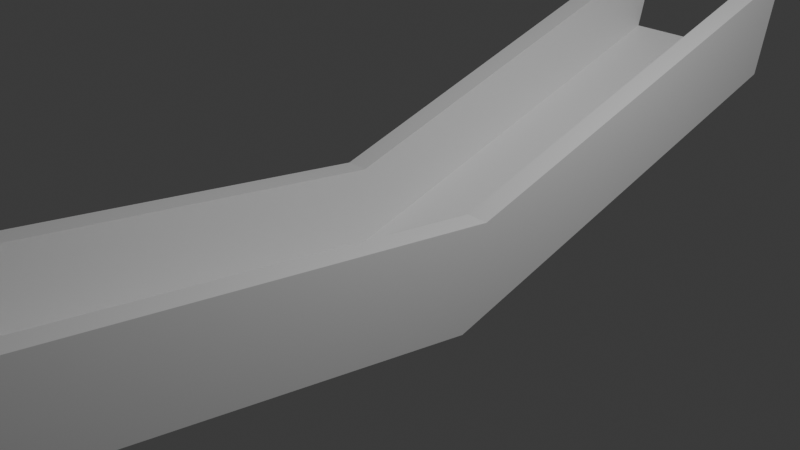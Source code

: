 # Source: FlatWallsRamp.blend  (saved by Blender 4.4.30; exported with 4.5.12 LTS)
import bpy
from mathutils import Matrix  # noqa: F401  (used for matrix-valued properties, if any)

bpy.ops.wm.read_factory_settings(use_empty=True)
scene = bpy.context.scene
scene.name = 'Scene'

# ---- collections
col_collection = bpy.data.collections.new('Collection'); scene.collection.children.link(col_collection)

# ---- materials (node trees are filled in below, after node groups)
mat_material = bpy.data.materials.new('Material')
mat_material.alpha_threshold = 0.0
mat_material.roughness = 0.5
mat_material.line_color = (0.0, 0.0, 0.0, 1.0)

# ---- material node trees
mat_material.use_nodes = True; mat_material.node_tree.nodes.clear()
_N = mat_material.node_tree.nodes; _L = mat_material.node_tree.links
n0 = _N.new('ShaderNodeOutputMaterial'); n0.name = 'Material Output'; n0.location = (300, 300)
n1 = _N.new('ShaderNodeBsdfPrincipled'); n1.name = 'Principled BSDF'; n1.location = (10, 300)
n1.inputs[3].default_value = 1.45
_L.new(n1.outputs[0], n0.inputs[0])
n0.is_active_output = True

# ---- world
world_world = bpy.data.worlds.new('World'); scene.world = world_world
world_world.use_nodes = True; world_world.node_tree.nodes.clear()
_N = world_world.node_tree.nodes; _L = world_world.node_tree.links
n0 = _N.new('ShaderNodeOutputWorld'); n0.name = 'World Output'; n0.location = (300, 300)
n1 = _N.new('ShaderNodeBackground'); n1.name = 'Background'; n1.location = (10, 300)
n1.inputs[0].default_value = (0.05088, 0.05088, 0.05088, 1.0)
_L.new(n1.outputs[0], n0.inputs[0])
n0.is_active_output = True
world_world.color = (0.05088, 0.05088, 0.05088)
world_world.sun_shadow_jitter_overblur = 0.0

# ---- cameras
cam_camera = bpy.data.cameras.new('Camera')
cam_camera.clip_end = 100.0
cam_camera.ortho_scale = 7.314

# ---- lights
light_light = bpy.data.lights.new('Light', 'POINT')
light_light.energy = 1000.0
light_light.shadow_soft_size = 0.1

# ---- meshes
me_cube = bpy.data.meshes.new('Cube')
me_cube.from_pydata([(1.0, 0.9938, 8.535), (1.0, 0.9826, 6.364), (1.0, -1.0, 1.0), (1.0, -1.0, -1.0), (-1.0, 0.9938, 8.535), (-1.0, 0.9826, 6.364), (-1.0, -1.0, 1.0), (-1.0, -1.0, -1.0), (0.0, 0.9826, 6.364), (0.0, -1.0, 1.0), (0.0, -1.0, -1.0), (0.0, 0.9938, 8.535), (0.5, -1.0, -1.0), (0.5, 0.9938, 8.535), (0.5, 0.9826, 6.364), (0.5, -1.0, 1.0), (0.75, -1.0, -1.0), (0.75, 0.9938, 8.535), (0.75, 0.9826, 6.364), (0.75, -1.0, 1.0), (-0.5, 0.9826, 6.364), (-0.5, -1.0, 1.0), (-0.5, -1.0, -1.0), (-0.5, 0.9938, 8.535), (-0.75, 0.9826, 6.364), (-0.75, -1.0, 1.0), (-0.75, -1.0, -1.0), (-0.75, 0.9938, 8.535), (-0.75, -1.0, 9.447), (-1.0, -1.0, 9.447), (1.0, 1.041, 17.71), (1.0, -1.0, 9.447), (-1.0, 1.041, 17.71), (0.75, 1.041, 17.71), (0.75, -1.0, 9.447), (-0.75, 1.041, 17.71), (-1.0, -0.01741, -8.895), (1.0, -0.006176, -6.724), (-1.0, -0.006176, -6.724), (1.0, -0.01741, -8.895), (0.0, -0.01741, -8.895), (0.0, -0.006176, -6.724), (0.5, -0.006176, -6.724), (0.5, -0.01741, -8.895), (0.75, -0.006176, -6.724), (0.75, -0.01741, -8.895), (-0.5, -0.01741, -8.895), (-0.5, -0.006176, -6.724), (-0.75, -0.01741, -8.895), (-0.75, -0.006176, -6.724), (1.0, 0.04128, 2.447), (-1.0, 0.04128, 2.447), (0.75, 0.04128, 2.447), (-0.75, 0.04128, 2.447)], [], [(44, 19, 34, 52), (26, 25, 6, 7), (36, 38, 4, 5), (45, 39, 3, 16), (39, 37, 2, 3), (18, 17, 0, 1), (20, 23, 11, 8), (46, 40, 10, 22), (12, 15, 9, 10), (42, 41, 9, 15), (44, 42, 15, 19), (16, 19, 15, 12), (8, 11, 13, 14), (40, 43, 12, 10), (3, 2, 19, 16), (6, 25, 28, 29), (14, 13, 17, 18), (43, 45, 16, 12), (48, 46, 22, 26), (24, 27, 23, 20), (10, 9, 21, 22), (41, 47, 21, 9), (5, 4, 27, 24), (36, 48, 26, 7), (22, 21, 25, 26), (47, 49, 25, 21), (53, 51, 29, 28), (50, 52, 34, 31), (19, 2, 31, 34), (38, 6, 29, 51), (49, 27, 35, 53), (37, 0, 30, 50), (27, 4, 32, 35), (0, 17, 33, 30), (2, 37, 50, 31), (25, 49, 53, 28), (4, 38, 51, 32), (30, 33, 52, 50), (35, 32, 51, 53), (23, 27, 49, 47), (5, 24, 48, 36), (11, 23, 47, 41), (24, 20, 46, 48), (14, 18, 45, 43), (8, 14, 43, 40), (17, 13, 42, 44), (13, 11, 41, 42), (20, 8, 40, 46), (1, 0, 37, 39), (18, 1, 39, 45), (7, 6, 38, 36), (17, 44, 52, 33)])
_uv = me_cube.uv_layers.new(name='UVMap')
_uv.uv.foreach_set('vector', [0.6562, 0.625, 0.6562, 0.75, 0.6562, 0.75, 0.6562, 0.625, 0.375, 0.9688, 0.625, 0.9688, 0.625, 1.0, 0.375, 1.0, 0.375, 0.125, 0.625, 0.125, 0.625, 0.25, 0.375, 0.25, 0.3438, 0.625, 0.375, 0.625, 0.375, 0.75, 0.3438, 0.75, 0.375, 0.625, 0.625, 0.625, 0.625, 0.75, 0.375, 0.75, 0.375, 0.4688, 0.625, 0.4688, 0.625, 0.5, 0.375, 0.5, 0.375, 0.3125, 0.625, 0.3125, 0.625, 0.375, 0.375, 0.375, 0.1875, 0.625, 0.25, 0.625, 0.25, 0.75, 0.1875, 0.75, 0.375, 0.8125, 0.625, 0.8125, 0.625, 0.875, 0.375, 0.875, 0.6875, 0.625, 0.75, 0.625, 0.75, 0.75, 0.6875, 0.75, 0.6562, 0.625, 0.6875, 0.625, 0.6875, 0.75, 0.6562, 0.75, 0.375, 0.7812, 0.625, 0.7812, 0.625, 0.8125, 0.375, 0.8125, 0.375, 0.375, 0.625, 0.375, 0.625, 0.4375, 0.375, 0.4375, 0.25, 0.625, 0.3125, 0.625, 0.3125, 0.75, 0.25, 0.75, 0.375, 0.75, 0.625, 0.75, 0.625, 0.7812, 0.375, 0.7812, 0.625, 1.0, 0.625, 0.9688, 0.625, 0.9688, 0.625, 1.0, 0.375, 0.4375, 0.625, 0.4375, 0.625, 0.4688, 0.375, 0.4688, 0.3125, 0.625, 0.3438, 0.625, 0.3438, 0.75, 0.3125, 0.75, 0.1562, 0.625, 0.1875, 0.625, 0.1875, 0.75, 0.1562, 0.75, 0.375, 0.2812, 0.625, 0.2812, 0.625, 0.3125, 0.375, 0.3125, 0.375, 0.875, 0.625, 0.875, 0.625, 0.9375, 0.375, 0.9375, 0.75, 0.625, 0.8125, 0.625, 0.8125, 0.75, 0.75, 0.75, 0.375, 0.25, 0.625, 0.25, 0.625, 0.2812, 0.375, 0.2812, 0.125, 0.625, 0.1562, 0.625, 0.1562, 0.75, 0.125, 0.75, 0.375, 0.9375, 0.625, 0.9375, 0.625, 0.9688, 0.375, 0.9688, 0.8125, 0.625, 0.8438, 0.625, 0.8438, 0.75, 0.8125, 0.75, 0.8438, 0.625, 0.875, 0.625, 0.875, 0.75, 0.8438, 0.75, 0.625, 0.625, 0.6562, 0.625, 0.6562, 0.75, 0.625, 0.75, 0.625, 0.7812, 0.625, 0.75, 0.625, 0.75, 0.625, 0.7812, 0.625, 0.125, 0.625, 0.0, 0.625, 0.0, 0.625, 0.125, 0.8438, 0.625, 0.8438, 0.5, 0.8438, 0.5, 0.8438, 0.625, 0.625, 0.625, 0.625, 0.5, 0.625, 0.5, 0.625, 0.625, 0.625, 0.2812, 0.625, 0.25, 0.625, 0.25, 0.625, 0.2812, 0.625, 0.5, 0.625, 0.4688, 0.625, 0.4688, 0.625, 0.5, 0.625, 0.75, 0.625, 0.625, 0.625, 0.625, 0.625, 0.75, 0.8438, 0.75, 0.8438, 0.625, 0.8438, 0.625, 0.8438, 0.75, 0.625, 0.25, 0.625, 0.125, 0.625, 0.125, 0.625, 0.25, 0.625, 0.5, 0.6562, 0.5, 0.6562, 0.625, 0.625, 0.625, 0.8438, 0.5, 0.875, 0.5, 0.875, 0.625, 0.8438, 0.625, 0.8125, 0.5, 0.8438, 0.5, 0.8438, 0.625, 0.8125, 0.625, 0.125, 0.5, 0.1562, 0.5, 0.1562, 0.625, 0.125, 0.625, 0.75, 0.5, 0.8125, 0.5, 0.8125, 0.625, 0.75, 0.625, 0.1562, 0.5, 0.1875, 0.5, 0.1875, 0.625, 0.1562, 0.625, 0.3125, 0.5, 0.3438, 0.5, 0.3438, 0.625, 0.3125, 0.625, 0.25, 0.5, 0.3125, 0.5, 0.3125, 0.625, 0.25, 0.625, 0.6562, 0.5, 0.6875, 0.5, 0.6875, 0.625, 0.6562, 0.625, 0.6875, 0.5, 0.75, 0.5, 0.75, 0.625, 0.6875, 0.625, 0.1875, 0.5, 0.25, 0.5, 0.25, 0.625, 0.1875, 0.625, 0.375, 0.5, 0.625, 0.5, 0.625, 0.625, 0.375, 0.625, 0.3438, 0.5, 0.375, 0.5, 0.375, 0.625, 0.3438, 0.625, 0.375, 0.0, 0.625, 0.0, 0.625, 0.125, 0.375, 0.125, 0.6562, 0.5, 0.6562, 0.625, 0.6562, 0.625, 0.6562, 0.5])
me_cube.materials.append(mat_material)
me_cube.use_mirror_vertex_groups = False
me_cube.update()

# ---- objects
ob_cube = bpy.data.objects.new('Cube', me_cube)
ob_light = bpy.data.objects.new('Light', light_light)
ob_camera = bpy.data.objects.new('Camera', cam_camera)

# ---- transforms, parenting, visibility, modifiers, constraints
ob_cube.location = (0.0, 0.0, 0.0)
ob_cube.scale = (1.0, 5.0, 0.1)
ob_cube.lock_rotations_4d = False
ob_cube.empty_display_type = 'ARROWS'
ob_cube.lineart.crease_threshold = 0.0
ob_light.location = (4.076, 1.005, 5.904)
ob_light.rotation_euler = (0.6503, 0.05522, 1.866)
ob_light.lock_rotations_4d = False
ob_light.empty_display_type = 'ARROWS'
ob_light.color = (0.0, 0.0, 0.0, 0.0)
ob_light.lineart.crease_threshold = 0.0
ob_camera.location = (7.359, -6.926, 4.958)
ob_camera.rotation_euler = (1.109, 0.0, 0.8149)
ob_camera.lock_rotations_4d = False
ob_camera.empty_display_type = 'ARROWS'
ob_camera.color = (0.0, 0.0, 0.0, 0.0)
ob_camera.display_type = 'WIRE'
ob_camera.lineart.crease_threshold = 0.0

# ---- collection membership
col_collection.objects.link(ob_cube)
col_collection.objects.link(ob_light)
col_collection.objects.link(ob_camera)

# ---- scene / render settings (as saved in the file)
scene.camera = ob_camera
scene.frame_start = 1; scene.frame_end = 250; scene.frame_set(1)
scene.render.engine = 'BLENDER_EEVEE_NEXT'
bpy.context.view_layer.update()
